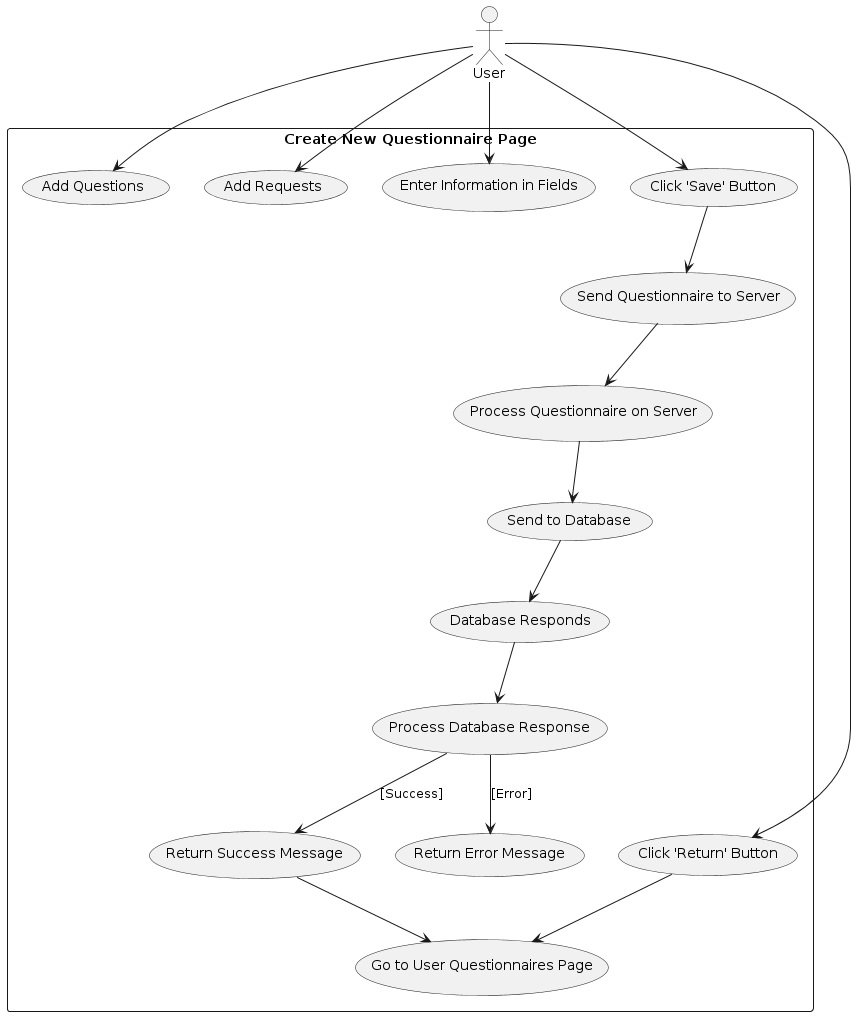

The diagram above was rendered by PlantUML. Its source (embedded in the PNG):
@startuml
actor User

rectangle "Create New Questionnaire Page" {
    User --> (Add Questions)
    User --> (Add Requests)
    User --> (Enter Information in Fields)
    User --> (Click 'Save' Button)
    User --> (Click 'Return' Button)
    
    (Click 'Return' Button) --> (Go to User Questionnaires Page)
    
    (Click 'Save' Button) --> (Send Questionnaire to Server)
    (Send Questionnaire to Server) --> (Process Questionnaire on Server)
    (Process Questionnaire on Server) --> (Send to Database)
    (Send to Database) --> (Database Responds)
    (Database Responds) --> (Process Database Response)
    (Process Database Response) --> (Return Success Message) : [Success]
    (Process Database Response) --> (Return Error Message) : [Error]
    
    (Return Success Message) --> (Go to User Questionnaires Page)
}
@enduml